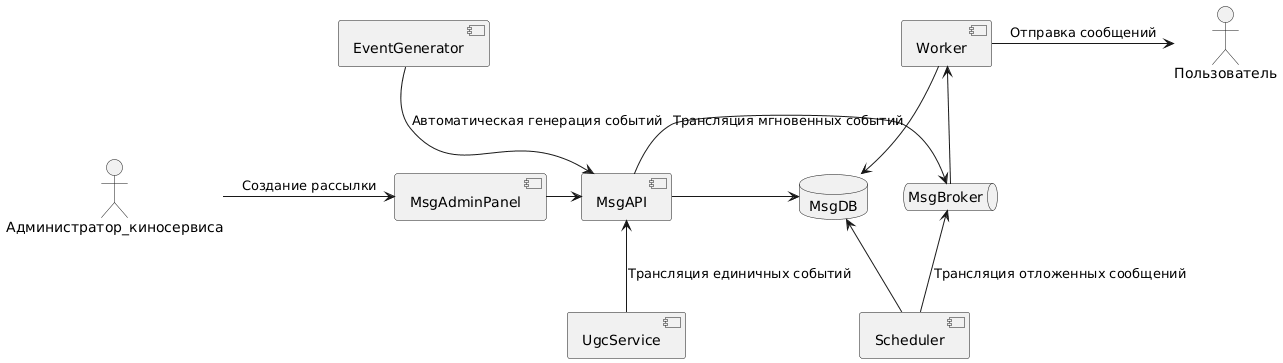

The diagram above was rendered by PlantUML. Its source (embedded in the PNG):
@startuml
skinparam componentStyle uml2
actor Администратор_киносервиса as Admin
actor Пользователь as User
component MsgAdminPanel
component UgcService
component MsgAPI
component Worker
component EventGenerator
component Scheduler
database MsgDB
queue MsgBroker

Admin -> MsgAdminPanel: Создание рассылки
MsgAdminPanel -> MsgAPI
EventGenerator -down-> MsgAPI: Автоматическая генерация событий
UgcService -up-> MsgAPI: Трансляция единичных событий
MsgAPI -> MsgBroker: Трансляция мгновенных событий
Scheduler -up-> MsgBroker: Трансляция отложенных сообщений
MsgAPI -> MsgDB
Worker -> MsgDB
Scheduler -up-> MsgDB
MsgBroker -up-> Worker
Worker -> User: Отправка сообщений
@enduml